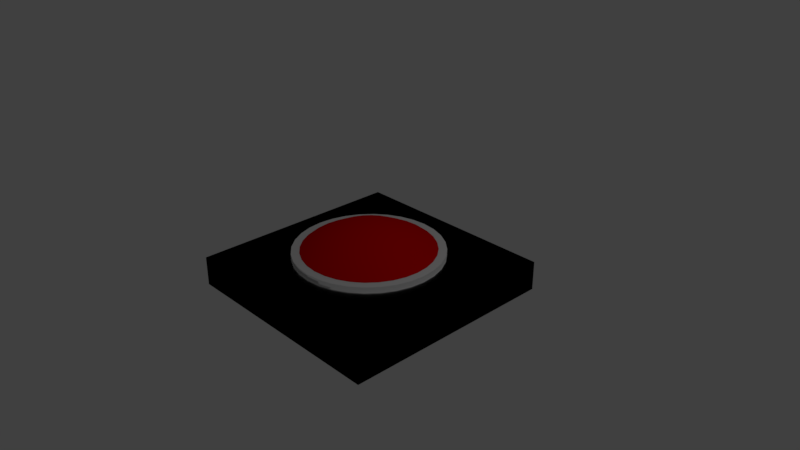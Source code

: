 # Source: red_button.blend  (saved by Blender 2.79.0; exported with 4.5.12 LTS)
import bpy
from mathutils import Matrix  # noqa: F401  (used for matrix-valued properties, if any)

bpy.ops.wm.read_factory_settings(use_empty=True)
scene = bpy.context.scene
scene.name = 'Scene'

# ---- collections
col_collection_1 = bpy.data.collections.new('Collection 1'); scene.collection.children.link(col_collection_1)

# ---- materials (node trees are filled in below, after node groups)
mat_material_003 = bpy.data.materials.new('Material.003')
mat_material_003.alpha_threshold = 0.0
mat_material_003.use_transparent_shadow = False
mat_material_003.diffuse_color = (0.0, 0.0, 0.0, 1.0)
mat_material_003.roughness = 0.5
mat_material_002 = bpy.data.materials.new('Material.002')
mat_material_002.alpha_threshold = 0.0
mat_material_002.use_transparent_shadow = False
mat_material_002.diffuse_color = (0.8, 0.0, 0.001167, 1.0)
mat_material_002.roughness = 0.5

# ---- material node trees

# ---- world
world_world = bpy.data.worlds.new('World'); scene.world = world_world
world_world.color = (0.05088, 0.05088, 0.05088)
world_world.use_sun_shadow = False
world_world.sun_shadow_jitter_overblur = 0.0
world_world.cycles.sampling_method = 'MANUAL'

# ---- cameras
cam_camera = bpy.data.cameras.new('Camera')
cam_camera.clip_end = 100.0
cam_camera.lens = 35.0
cam_camera.sensor_width = 32.0
cam_camera.sensor_height = 18.0
cam_camera.ortho_scale = 7.314
cam_camera.dof.focus_distance = 0.0
cam_camera.dof.aperture_fstop = 128.0

# ---- lights
light_lamp = bpy.data.lights.new('Lamp', 'POINT')
light_lamp.transmission_factor = 0.0
light_lamp.cutoff_distance = 30.0
light_lamp.energy = 100.0
light_lamp.shadow_buffer_clip_start = 1.001
light_lamp.shadow_soft_size = 0.1
light_lamp.shadow_maximum_resolution = 0.006
light_lamp.use_absolute_resolution = True

# ---- meshes
me_cube_001 = bpy.data.meshes.new('Cube.001')
me_cube_001.from_pydata([(-1.0, -1.0, -1.0), (-1.0, -1.0, 1.0), (-1.0, 1.0, -1.0), (-1.0, 1.0, 1.0), (1.0, -1.0, -1.0), (1.0, -1.0, 1.0), (1.0, 1.0, -1.0), (1.0, 1.0, 1.0)], [], [(0, 1, 3, 2), (2, 3, 7, 6), (6, 7, 5, 4), (4, 5, 1, 0), (2, 6, 4, 0), (7, 3, 1, 5)])
me_cube_001.materials.append(mat_material_003)
me_cube_001.use_remesh_preserve_volume = False
me_cube_001.use_remesh_preserve_attributes = False
me_cube_001.use_mirror_vertex_groups = False
me_cube_001.update()
me_sphere_002 = bpy.data.meshes.new('Sphere.002')
me_sphere_002.from_pydata([(0.03806, 0.1913, 0.9808), (0.07466, 0.3753, 0.9239), (0.1084, 0.5449, 0.8315), (0.07466, 0.1802, 0.9808), (0.1464, 0.3536, 0.9239), (0.2126, 0.5133, 0.8315), (0.1084, 0.1622, 0.9808), (0.2126, 0.3182, 0.9239), (0.3087, 0.4619, 0.8315), (0.1379, 0.1379, 0.9808), (0.2706, 0.2706, 0.9239), (0.3928, 0.3928, 0.8315), (0.1622, 0.1084, 0.9808), (0.3182, 0.2126, 0.9239), (0.4619, 0.3087, 0.8315), (0.1802, 0.07466, 0.9808), (0.3536, 0.1464, 0.9239), (0.5133, 0.2126, 0.8315), (0.1913, 0.03806, 0.9808), (0.3753, 0.07466, 0.9239), (0.5449, 0.1084, 0.8315), (0.1951, -3.266e-07, 0.9808), (0.3827, -3.192e-07, 0.9239), (0.5556, -3.117e-07, 0.8315), (0.1913, -0.03806, 0.9808), (0.3753, -0.07466, 0.9239), (0.5449, -0.1084, 0.8315), (0.1802, -0.07466, 0.9808), (0.3536, -0.1464, 0.9239), (0.5133, -0.2126, 0.8315), (0.1622, -0.1084, 0.9808), (0.3182, -0.2126, 0.9239), (0.4619, -0.3087, 0.8315), (0.1379, -0.138, 0.9808), (0.2706, -0.2706, 0.9239), (0.3928, -0.3928, 0.8315), (0.1084, -0.1622, 0.9808), (0.2126, -0.3182, 0.9239), (0.3087, -0.4619, 0.8315), (0.07466, -0.1802, 0.9808), (0.1464, -0.3536, 0.9239), (0.2126, -0.5133, 0.8315), (0.03806, -0.1913, 0.9808), (0.07466, -0.3753, 0.9239), (0.1084, -0.5449, 0.8315), (-7.212e-09, -0.1951, 0.9808), (4.122e-08, -0.3827, 0.9239), (2.632e-08, -0.5556, 0.8315), (-0.03806, -0.1913, 0.9808), (-0.07466, -0.3753, 0.9239), (-0.1084, -0.5449, 0.8315), (-0.07466, -0.1802, 0.9808), (-0.1464, -0.3536, 0.9239), (-0.2126, -0.5133, 0.8315), (-1.81e-07, -5.968e-07, 1.0), (-0.1084, -0.1622, 0.9808), (-0.2126, -0.3182, 0.9239), (-0.3087, -0.4619, 0.8315), (-0.1379, -0.138, 0.9808), (-0.2706, -0.2706, 0.9239), (-0.3928, -0.3928, 0.8315), (-0.1622, -0.1084, 0.9808), (-0.3182, -0.2126, 0.9239), (-0.4619, -0.3087, 0.8315), (-0.1802, -0.07466, 0.9808), (-0.3536, -0.1464, 0.9239), (-0.5133, -0.2126, 0.8315), (-0.1913, -0.03806, 0.9808), (-0.3753, -0.07466, 0.9239), (-0.5449, -0.1084, 0.8315), (-0.1951, -3.117e-07, 0.9808), (-0.3827, -2.819e-07, 0.9239), (-0.5556, -2.819e-07, 0.8315), (-0.1913, 0.03806, 0.9808), (-0.3753, 0.07466, 0.9239), (-0.5449, 0.1084, 0.8315), (-0.1802, 0.07466, 0.9808), (-0.3536, 0.1464, 0.9239), (-0.5133, 0.2126, 0.8315), (-0.1622, 0.1084, 0.9808), (-0.3182, 0.2126, 0.9239), (-0.4619, 0.3087, 0.8315), (-0.1379, 0.1379, 0.9808), (-0.2706, 0.2706, 0.9239), (-0.3928, 0.3928, 0.8315), (-0.1084, 0.1622, 0.9808), (-0.2126, 0.3182, 0.9239), (-0.3087, 0.4619, 0.8315), (-0.07466, 0.1802, 0.9808), (-0.1464, 0.3536, 0.9239), (-0.2126, 0.5133, 0.8315), (-0.03806, 0.1913, 0.9808), (-0.07466, 0.3753, 0.9239), (-0.1084, 0.5449, 0.8315), (3.749e-08, 0.1951, 0.9808), (7.847e-08, 0.3827, 0.9239), (1.083e-07, 0.5556, 0.8315), (0.1159, 0.5825, 0.8), (0.2273, 0.5487, 0.8), (0.33, 0.4938, 0.8), (0.42, 0.42, 0.8), (0.4938, 0.33, 0.8), (0.5487, 0.2273, 0.8), (0.5825, 0.1159, 0.8), (0.5939, -3.136e-07, 0.8), (0.5825, -0.1159, 0.8), (0.5487, -0.2273, 0.8), (0.4938, -0.33, 0.8), (0.42, -0.42, 0.8), (0.33, -0.4938, 0.8), (0.2273, -0.5487, 0.8), (0.1159, -0.5825, 0.8), (1.312e-08, -0.5939, 0.8), (-0.1159, -0.5825, 0.8), (-0.2273, -0.5487, 0.8), (-0.33, -0.4938, 0.8), (-0.42, -0.42, 0.8), (-0.4938, -0.33, 0.8), (-0.5487, -0.2273, 0.8), (-0.5825, -0.1159, 0.8), (-0.5939, -2.574e-07, 0.8), (-0.5825, 0.1159, 0.8), (-0.5487, 0.2273, 0.8), (-0.4938, 0.33, 0.8), (-0.42, 0.42, 0.8), (-0.33, 0.4938, 0.8), (-0.2273, 0.5487, 0.8), (-0.1159, 0.5825, 0.8), (1.196e-07, 0.5939, 0.8)], [], [(94, 54, 0), (95, 94, 0, 1), (96, 95, 1, 2), (128, 96, 2, 97), (97, 2, 5, 98), (0, 54, 3), (1, 0, 3, 4), (2, 1, 4, 5), (3, 54, 6), (4, 3, 6, 7), (5, 4, 7, 8), (98, 5, 8, 99), (6, 54, 9), (7, 6, 9, 10), (8, 7, 10, 11), (99, 8, 11, 100), (9, 54, 12), (10, 9, 12, 13), (11, 10, 13, 14), (100, 11, 14, 101), (12, 54, 15), (13, 12, 15, 16), (14, 13, 16, 17), (101, 14, 17, 102), (16, 15, 18, 19), (17, 16, 19, 20), (102, 17, 20, 103), (15, 54, 18), (18, 54, 21), (19, 18, 21, 22), (20, 19, 22, 23), (103, 20, 23, 104), (22, 21, 24, 25), (23, 22, 25, 26), (104, 23, 26, 105), (21, 54, 24), (24, 54, 27), (25, 24, 27, 28), (26, 25, 28, 29), (105, 26, 29, 106), (29, 28, 31, 32), (106, 29, 32, 107), (27, 54, 30), (28, 27, 30, 31), (30, 54, 33), (31, 30, 33, 34), (32, 31, 34, 35), (107, 32, 35, 108), (108, 35, 38, 109), (33, 54, 36), (34, 33, 36, 37), (35, 34, 37, 38), (36, 54, 39), (37, 36, 39, 40), (38, 37, 40, 41), (109, 38, 41, 110), (110, 41, 44, 111), (39, 54, 42), (40, 39, 42, 43), (41, 40, 43, 44), (42, 54, 45), (43, 42, 45, 46), (44, 43, 46, 47), (111, 44, 47, 112), (45, 54, 48), (46, 45, 48, 49), (47, 46, 49, 50), (112, 47, 50, 113), (48, 54, 51), (49, 48, 51, 52), (50, 49, 52, 53), (113, 50, 53, 114), (51, 54, 55), (52, 51, 55, 56), (53, 52, 56, 57), (114, 53, 57, 115), (56, 55, 58, 59), (57, 56, 59, 60), (115, 57, 60, 116), (55, 54, 58), (58, 54, 61), (59, 58, 61, 62), (60, 59, 62, 63), (116, 60, 63, 117), (63, 62, 65, 66), (117, 63, 66, 118), (61, 54, 64), (62, 61, 64, 65), (64, 54, 67), (65, 64, 67, 68), (66, 65, 68, 69), (118, 66, 69, 119), (69, 68, 71, 72), (119, 69, 72, 120), (67, 54, 70), (68, 67, 70, 71), (70, 54, 73), (71, 70, 73, 74), (72, 71, 74, 75), (120, 72, 75, 121), (121, 75, 78, 122), (73, 54, 76), (74, 73, 76, 77), (75, 74, 77, 78), (76, 54, 79), (77, 76, 79, 80), (78, 77, 80, 81), (122, 78, 81, 123), (123, 81, 84, 124), (79, 54, 82), (80, 79, 82, 83), (81, 80, 83, 84), (82, 54, 85), (83, 82, 85, 86), (84, 83, 86, 87), (124, 84, 87, 125), (85, 54, 88), (86, 85, 88, 89), (87, 86, 89, 90), (125, 87, 90, 126), (89, 88, 91, 92), (90, 89, 92, 93), (126, 90, 93, 127), (88, 54, 91), (91, 54, 94), (92, 91, 94, 95), (93, 92, 95, 96), (127, 93, 96, 128)])
me_sphere_002.polygons.foreach_set('use_smooth', [True] * 128)
me_sphere_002.materials.append(mat_material_002)
me_sphere_002.use_remesh_preserve_volume = False
me_sphere_002.use_remesh_preserve_attributes = False
me_sphere_002.use_mirror_vertex_groups = False
me_sphere_002.update()
me_cylinder = bpy.data.meshes.new('Cylinder')
me_cylinder.from_pydata([(0.0, 1.0, -1.0), (0.0, 1.0, 1.0), (0.1951, 0.9808, -1.0), (0.1951, 0.9808, 1.0), (0.3827, 0.9239, -1.0), (0.3827, 0.9239, 1.0), (0.5556, 0.8315, -1.0), (0.5556, 0.8315, 1.0), (0.7071, 0.7071, -1.0), (0.7071, 0.7071, 1.0), (0.8315, 0.5556, -1.0), (0.8315, 0.5556, 1.0), (0.9239, 0.3827, -1.0), (0.9239, 0.3827, 1.0), (0.9808, 0.1951, -1.0), (0.9808, 0.1951, 1.0), (1.0, 7.55e-08, -1.0), (1.0, 7.55e-08, 1.0), (0.9808, -0.1951, -1.0), (0.9808, -0.1951, 1.0), (0.9239, -0.3827, -1.0), (0.9239, -0.3827, 1.0), (0.8315, -0.5556, -1.0), (0.8315, -0.5556, 1.0), (0.7071, -0.7071, -1.0), (0.7071, -0.7071, 1.0), (0.5556, -0.8315, -1.0), (0.5556, -0.8315, 1.0), (0.3827, -0.9239, -1.0), (0.3827, -0.9239, 1.0), (0.1951, -0.9808, -1.0), (0.1951, -0.9808, 1.0), (-3.258e-07, -1.0, -1.0), (-3.258e-07, -1.0, 1.0), (-0.1951, -0.9808, -1.0), (-0.1951, -0.9808, 1.0), (-0.3827, -0.9239, -1.0), (-0.3827, -0.9239, 1.0), (-0.5556, -0.8315, -1.0), (-0.5556, -0.8315, 1.0), (-0.7071, -0.7071, -1.0), (-0.7071, -0.7071, 1.0), (-0.8315, -0.5556, -1.0), (-0.8315, -0.5556, 1.0), (-0.9239, -0.3827, -1.0), (-0.9239, -0.3827, 1.0), (-0.9808, -0.1951, -1.0), (-0.9808, -0.1951, 1.0), (-1.0, 9.656e-07, -1.0), (-1.0, 9.656e-07, 1.0), (-0.9808, 0.1951, -1.0), (-0.9808, 0.1951, 1.0), (-0.9239, 0.3827, -1.0), (-0.9239, 0.3827, 1.0), (-0.8315, 0.5556, -1.0), (-0.8315, 0.5556, 1.0), (-0.7071, 0.7071, -1.0), (-0.7071, 0.7071, 1.0), (-0.5556, 0.8315, -1.0), (-0.5556, 0.8315, 1.0), (-0.3827, 0.9239, -1.0), (-0.3827, 0.9239, 1.0), (-0.1951, 0.9808, -1.0), (-0.1951, 0.9808, 1.0)], [], [(0, 1, 3, 2), (2, 3, 5, 4), (4, 5, 7, 6), (6, 7, 9, 8), (8, 9, 11, 10), (10, 11, 13, 12), (12, 13, 15, 14), (14, 15, 17, 16), (16, 17, 19, 18), (18, 19, 21, 20), (20, 21, 23, 22), (22, 23, 25, 24), (24, 25, 27, 26), (26, 27, 29, 28), (28, 29, 31, 30), (30, 31, 33, 32), (32, 33, 35, 34), (34, 35, 37, 36), (36, 37, 39, 38), (38, 39, 41, 40), (40, 41, 43, 42), (42, 43, 45, 44), (44, 45, 47, 46), (46, 47, 49, 48), (48, 49, 51, 50), (50, 51, 53, 52), (52, 53, 55, 54), (54, 55, 57, 56), (56, 57, 59, 58), (58, 59, 61, 60), (3, 1, 63, 61, 59, 57, 55, 53, 51, 49, 47, 45, 43, 41, 39, 37, 35, 33, 31, 29, 27, 25, 23, 21, 19, 17, 15, 13, 11, 9, 7, 5), (60, 61, 63, 62), (62, 63, 1, 0), (0, 2, 4, 6, 8, 10, 12, 14, 16, 18, 20, 22, 24, 26, 28, 30, 32, 34, 36, 38, 40, 42, 44, 46, 48, 50, 52, 54, 56, 58, 60, 62)])
me_cylinder.polygons.foreach_set('use_smooth', [True] * 34)
me_cylinder.use_remesh_preserve_volume = False
me_cylinder.use_remesh_preserve_attributes = False
me_cylinder.use_mirror_vertex_groups = False
me_cylinder.update()

# ---- objects
ob_cube = bpy.data.objects.new('Cube', me_cube_001)
ob_sphere = bpy.data.objects.new('Sphere', me_sphere_002)
ob_cylinder = bpy.data.objects.new('Cylinder', me_cylinder)
ob_lamp = bpy.data.objects.new('Lamp', light_lamp)
ob_camera = bpy.data.objects.new('Camera', cam_camera)

# ---- transforms, parenting, visibility, modifiers, constraints
ob_cube.location = (0.0, 0.0, -0.2871)
ob_cube.scale = (1.5, 1.5, 0.2)
ob_cube.lineart.crease_threshold = 0.0
ob_sphere.location = (0.0, 0.0, -1.111)
ob_sphere.scale = (1.5, 1.5, 1.5)
ob_sphere.lineart.crease_threshold = 0.0
ob_cylinder.location = (0.0, 0.0, 0.0)
ob_cylinder.scale = (1.0, 1.0, 0.08621)
ob_cylinder.lineart.crease_threshold = 0.0
ob_lamp.location = (4.076, 1.005, 5.904)
ob_lamp.rotation_euler = (0.6503, 0.05522, 1.866)
ob_lamp.lock_rotations_4d = False
ob_lamp.empty_display_type = 'ARROWS'
ob_lamp.color = (0.0, 0.0, 0.0, 0.0)
ob_lamp.lineart.crease_threshold = 0.0
ob_camera.location = (7.481, -6.508, 5.344)
ob_camera.rotation_euler = (1.109, 0.0, 0.8149)
ob_camera.lock_rotations_4d = False
ob_camera.empty_display_type = 'ARROWS'
ob_camera.color = (0.0, 0.0, 0.0, 0.0)
ob_camera.display_type = 'WIRE'
ob_camera.lineart.crease_threshold = 0.0

# ---- collection membership
col_collection_1.objects.link(ob_cube)
col_collection_1.objects.link(ob_sphere)
col_collection_1.objects.link(ob_cylinder)
col_collection_1.objects.link(ob_lamp)
col_collection_1.objects.link(ob_camera)

# ---- scene / render settings (as saved in the file)
scene.camera = ob_camera
scene.frame_start = 1; scene.frame_end = 250; scene.frame_set(1)
scene.render.engine = 'BLENDER_EEVEE_NEXT'
scene.render.resolution_percentage = 50
scene.render.dither_intensity = 0.0
scene.cycles.use_denoising = False
scene.cycles.samples = 128
scene.cycles.sampling_pattern = 'TABULATED_SOBOL'
scene.cycles.use_adaptive_sampling = False
scene.cycles.use_light_tree = False
scene.cycles.blur_glossy = 0.0
scene.cycles.sample_clamp_indirect = 0.0
scene.view_settings.view_transform = 'Standard'
bpy.context.view_layer.update()
